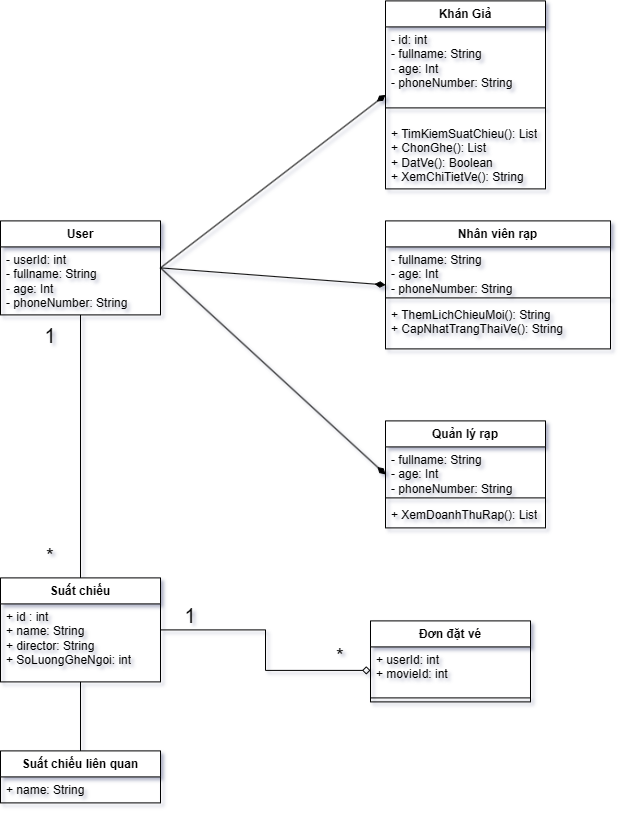

The diagram above was exported from draw.io. Its source (the exported page's mxGraphModel, read from the mxfile embedded in the PNG):
<mxGraphModel dx="788" dy="1642" grid="1" gridSize="10" guides="1" tooltips="1" connect="1" arrows="1" fold="1" page="1" pageScale="1" pageWidth="850" pageHeight="1100" math="0" shadow="0">
  <root>
    <mxCell id="0" />
    <mxCell id="1" parent="0" />
    <mxCell id="iv4LqRTJf4aWAhkM4KST-5" parent="1" style="swimlane;fontStyle=1;align=center;verticalAlign=top;childLayout=stackLayout;horizontal=1;startSize=26;horizontalStack=0;resizeParent=1;resizeParentMax=0;resizeLast=0;collapsible=1;marginBottom=0;whiteSpace=wrap;html=1;" value="Nhân viên rạp" vertex="1">
      <mxGeometry height="128" width="225" x="425" y="10" as="geometry" />
    </mxCell>
    <mxCell id="iv4LqRTJf4aWAhkM4KST-6" parent="iv4LqRTJf4aWAhkM4KST-5" style="text;strokeColor=none;fillColor=none;align=left;verticalAlign=top;spacingLeft=4;spacingRight=4;overflow=hidden;rotatable=0;points=[[0,0.5],[1,0.5]];portConstraint=eastwest;whiteSpace=wrap;html=1;" value="- fullname: String&lt;div&gt;- age: Int&lt;div&gt;- phoneNumber: String&lt;/div&gt;&lt;/div&gt;" vertex="1">
      <mxGeometry height="47" width="225" y="26" as="geometry" />
    </mxCell>
    <mxCell id="iv4LqRTJf4aWAhkM4KST-7" parent="iv4LqRTJf4aWAhkM4KST-5" style="line;strokeWidth=1;fillColor=none;align=left;verticalAlign=middle;spacingTop=-1;spacingLeft=3;spacingRight=3;rotatable=0;labelPosition=right;points=[];portConstraint=eastwest;strokeColor=inherit;" value="" vertex="1">
      <mxGeometry height="8" width="225" y="73" as="geometry" />
    </mxCell>
    <mxCell id="iv4LqRTJf4aWAhkM4KST-8" parent="iv4LqRTJf4aWAhkM4KST-5" style="text;strokeColor=none;fillColor=none;align=left;verticalAlign=top;spacingLeft=4;spacingRight=4;overflow=hidden;rotatable=0;points=[[0,0.5],[1,0.5]];portConstraint=eastwest;whiteSpace=wrap;html=1;" value="+ ThemLichChieuMoi(): String&lt;div&gt;+ CapNhatTrangThaiVe():&amp;nbsp;&lt;span style=&quot;background-color: transparent; color: light-dark(rgb(0, 0, 0), rgb(255, 255, 255));&quot;&gt;String&lt;/span&gt;&lt;/div&gt;" vertex="1">
      <mxGeometry height="47" width="225" y="81" as="geometry" />
    </mxCell>
    <mxCell id="iv4LqRTJf4aWAhkM4KST-9" parent="1" style="swimlane;fontStyle=1;align=center;verticalAlign=top;childLayout=stackLayout;horizontal=1;startSize=26;horizontalStack=0;resizeParent=1;resizeParentMax=0;resizeLast=0;collapsible=1;marginBottom=0;whiteSpace=wrap;html=1;" value="Đơn đặt vé" vertex="1">
      <mxGeometry height="81" width="160" x="410" y="410" as="geometry" />
    </mxCell>
    <mxCell id="iv4LqRTJf4aWAhkM4KST-10" parent="iv4LqRTJf4aWAhkM4KST-9" style="text;strokeColor=none;fillColor=none;align=left;verticalAlign=top;spacingLeft=4;spacingRight=4;overflow=hidden;rotatable=0;points=[[0,0.5],[1,0.5]];portConstraint=eastwest;whiteSpace=wrap;html=1;" value="+ userId: int&lt;div&gt;+ movieId: int&lt;/div&gt;" vertex="1">
      <mxGeometry height="47" width="160" y="26" as="geometry" />
    </mxCell>
    <mxCell id="iv4LqRTJf4aWAhkM4KST-11" parent="iv4LqRTJf4aWAhkM4KST-9" style="line;strokeWidth=1;fillColor=none;align=left;verticalAlign=middle;spacingTop=-1;spacingLeft=3;spacingRight=3;rotatable=0;labelPosition=right;points=[];portConstraint=eastwest;strokeColor=inherit;" value="" vertex="1">
      <mxGeometry height="8" width="160" y="73" as="geometry" />
    </mxCell>
    <mxCell id="iv4LqRTJf4aWAhkM4KST-43" edge="1" parent="1" source="iv4LqRTJf4aWAhkM4KST-14" style="edgeStyle=orthogonalEdgeStyle;rounded=0;orthogonalLoop=1;jettySize=auto;html=1;exitX=0.5;exitY=1;exitDx=0;exitDy=0;entryX=0.5;entryY=0;entryDx=0;entryDy=0;endArrow=none;endFill=0;" target="iv4LqRTJf4aWAhkM4KST-22">
      <mxGeometry relative="1" as="geometry" />
    </mxCell>
    <mxCell id="iv4LqRTJf4aWAhkM4KST-44" edge="1" parent="1" source="iv4LqRTJf4aWAhkM4KST-14" style="edgeStyle=orthogonalEdgeStyle;rounded=0;orthogonalLoop=1;jettySize=auto;html=1;exitX=1;exitY=0.5;exitDx=0;exitDy=0;entryX=0;entryY=0.5;entryDx=0;entryDy=0;endArrow=diamond;endFill=0;" target="iv4LqRTJf4aWAhkM4KST-10">
      <mxGeometry relative="1" as="geometry" />
    </mxCell>
    <mxCell id="iv4LqRTJf4aWAhkM4KST-14" parent="1" style="swimlane;fontStyle=1;align=center;verticalAlign=top;childLayout=stackLayout;horizontal=1;startSize=26;horizontalStack=0;resizeParent=1;resizeParentMax=0;resizeLast=0;collapsible=1;marginBottom=0;whiteSpace=wrap;html=1;" value="Suất chiếu&lt;div&gt;&lt;br&gt;&lt;/div&gt;" vertex="1">
      <mxGeometry height="104" width="160" x="40" y="367" as="geometry" />
    </mxCell>
    <mxCell id="iv4LqRTJf4aWAhkM4KST-15" parent="iv4LqRTJf4aWAhkM4KST-14" style="text;strokeColor=none;fillColor=none;align=left;verticalAlign=top;spacingLeft=4;spacingRight=4;overflow=hidden;rotatable=0;points=[[0,0.5],[1,0.5]];portConstraint=eastwest;whiteSpace=wrap;html=1;" value="&lt;div&gt;+ id : int&lt;/div&gt;+ name: String&lt;div&gt;+ director: String&lt;/div&gt;&lt;div&gt;+ SoLuongGheNgoi: int&lt;/div&gt;" vertex="1">
      <mxGeometry height="78" width="160" y="26" as="geometry" />
    </mxCell>
    <mxCell id="iv4LqRTJf4aWAhkM4KST-42" edge="1" parent="1" source="iv4LqRTJf4aWAhkM4KST-18" style="edgeStyle=orthogonalEdgeStyle;rounded=0;orthogonalLoop=1;jettySize=auto;html=1;exitX=0.5;exitY=1;exitDx=0;exitDy=0;entryX=0.5;entryY=0;entryDx=0;entryDy=0;endArrow=none;endFill=0;" target="iv4LqRTJf4aWAhkM4KST-14">
      <mxGeometry relative="1" as="geometry" />
    </mxCell>
    <mxCell id="iv4LqRTJf4aWAhkM4KST-18" parent="1" style="swimlane;fontStyle=1;align=center;verticalAlign=top;childLayout=stackLayout;horizontal=1;startSize=26;horizontalStack=0;resizeParent=1;resizeParentMax=0;resizeLast=0;collapsible=1;marginBottom=0;whiteSpace=wrap;html=1;" value="User" vertex="1">
      <mxGeometry height="94" width="160" x="40" y="10" as="geometry" />
    </mxCell>
    <mxCell id="iv4LqRTJf4aWAhkM4KST-19" parent="iv4LqRTJf4aWAhkM4KST-18" style="text;strokeColor=none;fillColor=none;align=left;verticalAlign=top;spacingLeft=4;spacingRight=4;overflow=hidden;rotatable=0;points=[[0,0.5],[1,0.5]];portConstraint=eastwest;whiteSpace=wrap;html=1;" value="&lt;div&gt;- userId: int&lt;/div&gt;- fullname: String&lt;div&gt;- age: Int&lt;div&gt;- phoneNumber: String&lt;/div&gt;&lt;/div&gt;" vertex="1">
      <mxGeometry height="68" width="160" y="26" as="geometry" />
    </mxCell>
    <mxCell id="iv4LqRTJf4aWAhkM4KST-22" parent="1" style="swimlane;fontStyle=1;align=center;verticalAlign=top;childLayout=stackLayout;horizontal=1;startSize=26;horizontalStack=0;resizeParent=1;resizeParentMax=0;resizeLast=0;collapsible=1;marginBottom=0;whiteSpace=wrap;html=1;" value="Suất chiếu liên quan" vertex="1">
      <mxGeometry height="52" width="160" x="40" y="540" as="geometry">
        <mxRectangle height="30" width="150" x="490" y="380" as="alternateBounds" />
      </mxGeometry>
    </mxCell>
    <mxCell id="iv4LqRTJf4aWAhkM4KST-23" parent="iv4LqRTJf4aWAhkM4KST-22" style="text;strokeColor=none;fillColor=none;align=left;verticalAlign=top;spacingLeft=4;spacingRight=4;overflow=hidden;rotatable=0;points=[[0,0.5],[1,0.5]];portConstraint=eastwest;whiteSpace=wrap;html=1;" value="+ name: String" vertex="1">
      <mxGeometry height="26" width="160" y="26" as="geometry" />
    </mxCell>
    <mxCell id="iv4LqRTJf4aWAhkM4KST-26" parent="1" style="swimlane;fontStyle=1;align=center;verticalAlign=top;childLayout=stackLayout;horizontal=1;startSize=26;horizontalStack=0;resizeParent=1;resizeParentMax=0;resizeLast=0;collapsible=1;marginBottom=0;whiteSpace=wrap;html=1;" value="Quản lý rạp" vertex="1">
      <mxGeometry height="107" width="160" x="425" y="210" as="geometry" />
    </mxCell>
    <mxCell id="iv4LqRTJf4aWAhkM4KST-27" parent="iv4LqRTJf4aWAhkM4KST-26" style="text;strokeColor=none;fillColor=none;align=left;verticalAlign=top;spacingLeft=4;spacingRight=4;overflow=hidden;rotatable=0;points=[[0,0.5],[1,0.5]];portConstraint=eastwest;whiteSpace=wrap;html=1;" value="- fullname: String&lt;div&gt;- age: Int&lt;div&gt;- phoneNumber: String&lt;/div&gt;&lt;/div&gt;" vertex="1">
      <mxGeometry height="47" width="160" y="26" as="geometry" />
    </mxCell>
    <mxCell id="iv4LqRTJf4aWAhkM4KST-28" parent="iv4LqRTJf4aWAhkM4KST-26" style="line;strokeWidth=1;fillColor=none;align=left;verticalAlign=middle;spacingTop=-1;spacingLeft=3;spacingRight=3;rotatable=0;labelPosition=right;points=[];portConstraint=eastwest;strokeColor=inherit;" value="" vertex="1">
      <mxGeometry height="8" width="160" y="73" as="geometry" />
    </mxCell>
    <mxCell id="iv4LqRTJf4aWAhkM4KST-29" parent="iv4LqRTJf4aWAhkM4KST-26" style="text;strokeColor=none;fillColor=none;align=left;verticalAlign=top;spacingLeft=4;spacingRight=4;overflow=hidden;rotatable=0;points=[[0,0.5],[1,0.5]];portConstraint=eastwest;whiteSpace=wrap;html=1;" value="+ XemDoanhThuRap(): List" vertex="1">
      <mxGeometry height="26" width="160" y="81" as="geometry" />
    </mxCell>
    <mxCell id="iv4LqRTJf4aWAhkM4KST-30" edge="1" parent="1" source="iv4LqRTJf4aWAhkM4KST-5" style="endArrow=none;startArrow=diamondThin;endFill=0;startFill=1;html=1;verticalAlign=bottom;labelBackgroundColor=none;strokeWidth=1;startSize=8;endSize=8;rounded=0;exitX=0;exitY=0.5;exitDx=0;exitDy=0;entryX=1;entryY=0.5;entryDx=0;entryDy=0;" target="iv4LqRTJf4aWAhkM4KST-18" value="">
      <mxGeometry relative="1" width="160" as="geometry">
        <mxPoint x="230" y="150" as="sourcePoint" />
        <mxPoint x="390" y="150" as="targetPoint" />
      </mxGeometry>
    </mxCell>
    <mxCell id="iv4LqRTJf4aWAhkM4KST-31" edge="1" parent="1" source="iv4LqRTJf4aWAhkM4KST-26" style="endArrow=none;startArrow=diamondThin;endFill=0;startFill=1;html=1;verticalAlign=bottom;labelBackgroundColor=none;strokeWidth=1;startSize=8;endSize=8;rounded=0;exitX=0;exitY=0.5;exitDx=0;exitDy=0;entryX=1;entryY=0.5;entryDx=0;entryDy=0;" target="iv4LqRTJf4aWAhkM4KST-18" value="">
      <mxGeometry relative="1" width="160" as="geometry">
        <mxPoint x="435" y="74" as="sourcePoint" />
        <mxPoint x="210" y="113" as="targetPoint" />
      </mxGeometry>
    </mxCell>
    <mxCell id="iv4LqRTJf4aWAhkM4KST-36" parent="1" style="swimlane;fontStyle=1;align=center;verticalAlign=top;childLayout=stackLayout;horizontal=1;startSize=26;horizontalStack=0;resizeParent=1;resizeParentMax=0;resizeLast=0;collapsible=1;marginBottom=0;whiteSpace=wrap;html=1;" value="Khán Giả" vertex="1">
      <mxGeometry height="188" width="160" x="425" y="-210" as="geometry" />
    </mxCell>
    <mxCell id="iv4LqRTJf4aWAhkM4KST-37" parent="iv4LqRTJf4aWAhkM4KST-36" style="text;strokeColor=none;fillColor=none;align=left;verticalAlign=top;spacingLeft=4;spacingRight=4;overflow=hidden;rotatable=0;points=[[0,0.5],[1,0.5]];portConstraint=eastwest;whiteSpace=wrap;html=1;" value="&lt;div&gt;- id: int&lt;/div&gt;- fullname: String&lt;div&gt;- age: Int&lt;div&gt;- phoneNumber: String&lt;/div&gt;&lt;/div&gt;" vertex="1">
      <mxGeometry height="68" width="160" y="26" as="geometry" />
    </mxCell>
    <mxCell id="iv4LqRTJf4aWAhkM4KST-38" parent="iv4LqRTJf4aWAhkM4KST-36" style="line;strokeWidth=1;fillColor=none;align=left;verticalAlign=middle;spacingTop=-1;spacingLeft=3;spacingRight=3;rotatable=0;labelPosition=right;points=[];portConstraint=eastwest;strokeColor=inherit;" value="" vertex="1">
      <mxGeometry height="26" width="160" y="94" as="geometry" />
    </mxCell>
    <mxCell id="iv4LqRTJf4aWAhkM4KST-39" parent="iv4LqRTJf4aWAhkM4KST-36" style="text;strokeColor=none;fillColor=none;align=left;verticalAlign=top;spacingLeft=4;spacingRight=4;overflow=hidden;rotatable=0;points=[[0,0.5],[1,0.5]];portConstraint=eastwest;whiteSpace=wrap;html=1;" value="+ TimKiemSuatChieu(): List&lt;div&gt;+ ChonGhe(): List&lt;/div&gt;&lt;div&gt;+ DatVe(): Boolean&lt;/div&gt;&lt;div&gt;+ XemChiTietVe(): String&lt;/div&gt;" vertex="1">
      <mxGeometry height="68" width="160" y="120" as="geometry" />
    </mxCell>
    <mxCell id="iv4LqRTJf4aWAhkM4KST-40" edge="1" parent="1" source="iv4LqRTJf4aWAhkM4KST-36" style="endArrow=none;startArrow=diamondThin;endFill=0;startFill=1;html=1;verticalAlign=bottom;labelBackgroundColor=none;strokeWidth=1;startSize=8;endSize=8;rounded=0;exitX=0;exitY=0.5;exitDx=0;exitDy=0;entryX=1;entryY=0.5;entryDx=0;entryDy=0;" target="iv4LqRTJf4aWAhkM4KST-18" value="">
      <mxGeometry relative="1" width="160" as="geometry">
        <mxPoint x="435" y="74" as="sourcePoint" />
        <mxPoint x="210" y="113" as="targetPoint" />
      </mxGeometry>
    </mxCell>
    <mxCell id="M14dlXJxJe9EEXNTz2DT-1" parent="1" style="text;html=1;whiteSpace=wrap;strokeColor=none;fillColor=none;align=center;verticalAlign=middle;rounded=0;" value="&lt;font style=&quot;font-size: 20px;&quot;&gt;*&lt;/font&gt;" vertex="1">
      <mxGeometry height="30" width="60" x="60" y="330" as="geometry" />
    </mxCell>
    <mxCell id="M14dlXJxJe9EEXNTz2DT-2" parent="1" style="text;html=1;whiteSpace=wrap;strokeColor=none;fillColor=none;align=center;verticalAlign=middle;rounded=0;" value="&lt;font style=&quot;font-size: 20px;&quot;&gt;1&lt;/font&gt;" vertex="1">
      <mxGeometry height="30" width="60" x="60" y="110" as="geometry" />
    </mxCell>
    <mxCell id="M14dlXJxJe9EEXNTz2DT-3" parent="1" style="text;html=1;whiteSpace=wrap;strokeColor=none;fillColor=none;align=center;verticalAlign=middle;rounded=0;" value="&lt;font style=&quot;font-size: 20px;&quot;&gt;1&lt;/font&gt;" vertex="1">
      <mxGeometry height="30" width="60" x="200" y="390" as="geometry" />
    </mxCell>
    <mxCell id="M14dlXJxJe9EEXNTz2DT-4" parent="1" style="text;html=1;whiteSpace=wrap;strokeColor=none;fillColor=none;align=center;verticalAlign=middle;rounded=0;" value="&lt;font style=&quot;font-size: 20px;&quot;&gt;*&lt;/font&gt;" vertex="1">
      <mxGeometry height="30" width="60" x="350" y="430" as="geometry" />
    </mxCell>
  </root>
</mxGraphModel>